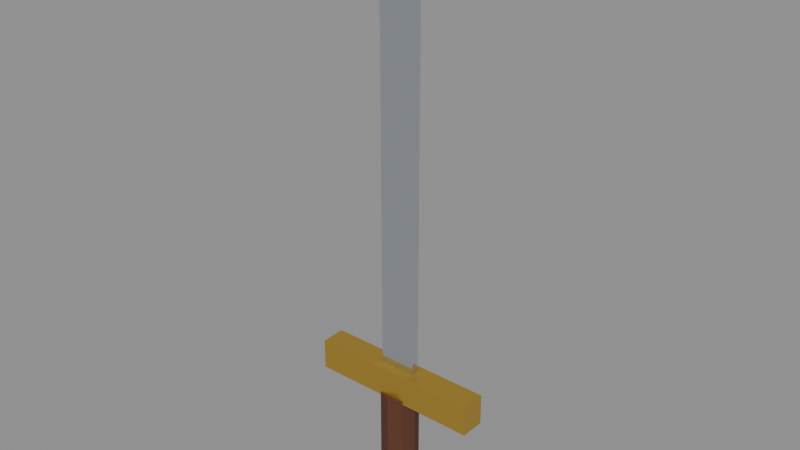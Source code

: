 # Source: icon_sword.blend  (saved by Blender 5.2.45; exported with 4.5.12 LTS)
import bpy
from mathutils import Matrix  # noqa: F401  (used for matrix-valued properties, if any)

bpy.ops.wm.read_factory_settings(use_empty=True)
scene = bpy.context.scene
scene.name = 'Scene'

# ---- materials (node trees are filled in below, after node groups)
mat_steel = bpy.data.materials.new('steel')
mat_steel.diffuse_color = (0.7379, 0.7913, 0.855, 1.0)
mat_grip = bpy.data.materials.new('grip')
mat_grip.diffuse_color = (0.1022, 0.0319, 0.01444, 1.0)
mat_gold = bpy.data.materials.new('gold')
mat_gold.diffuse_color = (0.6867, 0.4342, 0.06848, 1.0)

# ---- material node trees
mat_steel.use_nodes = True; mat_steel.node_tree.nodes.clear()
_N = mat_steel.node_tree.nodes; _L = mat_steel.node_tree.links
n0 = _N.new('ShaderNodeBsdfPrincipled'); n0.name = 'Principled BSDF'; n0.location = (10, 300)
n0.inputs[0].default_value = (0.7379, 0.7913, 0.855, 1.0)
n0.inputs[1].default_value = 1.0
n0.inputs[2].default_value = 0.22
n0.inputs[10].default_value = 0.005
n1 = _N.new('ShaderNodeOutputMaterial'); n1.name = 'Material Output'; n1.location = (300, 300)
_L.new(n0.outputs[0], n1.inputs[0])
n1.is_active_output = True
mat_grip.use_nodes = True; mat_grip.node_tree.nodes.clear()
_N = mat_grip.node_tree.nodes; _L = mat_grip.node_tree.links
n0 = _N.new('ShaderNodeBsdfPrincipled'); n0.name = 'Principled BSDF'; n0.location = (10, 300)
n0.inputs[0].default_value = (0.1022, 0.0319, 0.01444, 1.0)
n0.inputs[2].default_value = 0.8
n0.inputs[10].default_value = 0.005
n1 = _N.new('ShaderNodeOutputMaterial'); n1.name = 'Material Output'; n1.location = (300, 300)
_L.new(n0.outputs[0], n1.inputs[0])
n1.is_active_output = True
mat_gold.use_nodes = True; mat_gold.node_tree.nodes.clear()
_N = mat_gold.node_tree.nodes; _L = mat_gold.node_tree.links
n0 = _N.new('ShaderNodeBsdfPrincipled'); n0.name = 'Principled BSDF'; n0.location = (10, 300)
n0.inputs[0].default_value = (0.6867, 0.4342, 0.06848, 1.0)
n0.inputs[1].default_value = 0.8
n0.inputs[2].default_value = 0.35
n0.inputs[10].default_value = 0.005
n1 = _N.new('ShaderNodeOutputMaterial'); n1.name = 'Material Output'; n1.location = (300, 300)
_L.new(n0.outputs[0], n1.inputs[0])
n1.is_active_output = True

# ---- meshes
me_blade = bpy.data.meshes.new('blade')
me_blade.from_pydata([(-0.015, -0.003, 0.04), (-0.015, -0.003, 0.04), (-0.015, -0.003, 0.04), (-0.015, -0.003, 0.4), (-0.015, -0.003, 0.4), (-0.015, -0.003, 0.4), (-0.015, 0.003, 0.04), (-0.015, 0.003, 0.04), (-0.015, 0.003, 0.04), (-0.015, 0.003, 0.4), (-0.015, 0.003, 0.4), (-0.015, 0.003, 0.4), (0.015, -0.003, 0.04), (0.015, -0.003, 0.04), (0.015, -0.003, 0.04), (0.015, -0.003, 0.4), (0.015, -0.003, 0.4), (0.015, -0.003, 0.4), (0.015, 0.003, 0.04), (0.015, 0.003, 0.04), (0.015, 0.003, 0.04), (0.015, 0.003, 0.4), (0.015, 0.003, 0.4), (0.015, 0.003, 0.4)], [], [(2, 5, 11), (2, 11, 8), (6, 9, 21), (6, 21, 18), (20, 23, 17), (20, 17, 14), (12, 15, 3), (12, 3, 0), (7, 19, 13), (7, 13, 1), (22, 10, 4), (22, 4, 16)])
me_blade.materials.append(mat_steel)
me_blade.update()
me_blade.normals_split_custom_set([tuple(v) for v in zip(*[iter([-1.0, 0.0, 0.0, -1.0, 0.0, 0.0, -1.0, 0.0, 0.0, -1.0, 0.0, 0.0, -1.0, 0.0, 0.0, -1.0, 0.0, 0.0, 0.0, 1.0, 0.0, 0.0, 1.0, 0.0, 0.0, 1.0, 0.0, 0.0, 1.0, 0.0, 0.0, 1.0, 0.0, 0.0, 1.0, 0.0, 1.0, 0.0, 0.0, 1.0, 0.0, 0.0, 1.0, 0.0, 0.0, 1.0, 0.0, 0.0, 1.0, 0.0, 0.0, 1.0, 0.0, 0.0, 0.0, -1.0, 0.0, 0.0, -1.0, 0.0, 0.0, -1.0, 0.0, 0.0, -1.0, 0.0, 0.0, -1.0, 0.0, 0.0, -1.0, 0.0, 0.0, 0.0, -1.0, 0.0, 0.0, -1.0, 0.0, 0.0, -1.0, 0.0, 0.0, -1.0, 0.0, 0.0, -1.0, 0.0, 0.0, -1.0, 0.0, 0.0, 1.0, 0.0, 0.0, 1.0, 0.0, 0.0, 1.0, 0.0, 0.0, 1.0, 0.0, 0.0, 1.0, 0.0, 0.0, 1.0])] * 3)])
me_grip = bpy.data.meshes.new('grip')
me_grip.from_pydata([(0.015, 0.0, -0.07), (0.015, 0.0, -0.07), (0.015, 0.0, -0.07), (0.01061, 0.01061, -0.07), (0.01061, 0.01061, -0.07), (0.01061, 0.01061, -0.07), (9.185e-19, 0.015, -0.07), (9.185e-19, 0.015, -0.07), (9.185e-19, 0.015, -0.07), (-0.01061, 0.01061, -0.07), (-0.01061, 0.01061, -0.07), (-0.01061, 0.01061, -0.07), (-0.015, 1.837e-18, -0.07), (-0.015, 1.837e-18, -0.07), (-0.015, 1.837e-18, -0.07), (-0.01061, -0.01061, -0.07), (-0.01061, -0.01061, -0.07), (-0.01061, -0.01061, -0.07), (-2.755e-18, -0.015, -0.07), (-2.755e-18, -0.015, -0.07), (-2.755e-18, -0.015, -0.07), (0.01061, -0.01061, -0.07), (0.01061, -0.01061, -0.07), (0.01061, -0.01061, -0.07), (0.015, 0.0, 0.02), (0.015, 0.0, 0.02), (0.015, 0.0, 0.02), (0.01061, 0.01061, 0.02), (0.01061, 0.01061, 0.02), (0.01061, 0.01061, 0.02), (9.185e-19, 0.015, 0.02), (9.185e-19, 0.015, 0.02), (9.185e-19, 0.015, 0.02), (-0.01061, 0.01061, 0.02), (-0.01061, 0.01061, 0.02), (-0.01061, 0.01061, 0.02), (-0.015, 1.837e-18, 0.02), (-0.015, 1.837e-18, 0.02), (-0.015, 1.837e-18, 0.02), (-0.01061, -0.01061, 0.02), (-0.01061, -0.01061, 0.02), (-0.01061, -0.01061, 0.02), (-2.755e-18, -0.015, 0.02), (-2.755e-18, -0.015, 0.02), (-2.755e-18, -0.015, 0.02), (0.01061, -0.01061, 0.02), (0.01061, -0.01061, 0.02), (0.01061, -0.01061, 0.02), (0.0, -2.328e-10, -0.07), (0.0, -2.328e-10, 0.02)], [], [(2, 5, 29), (2, 29, 26), (4, 7, 31), (4, 31, 28), (8, 10, 34), (8, 34, 32), (11, 14, 38), (11, 38, 35), (13, 17, 41), (13, 41, 37), (16, 20, 44), (16, 44, 40), (19, 22, 46), (19, 46, 43), (23, 1, 25), (23, 25, 47), (48, 3, 0), (48, 6, 3), (48, 9, 6), (48, 12, 9), (48, 15, 12), (48, 18, 15), (48, 21, 18), (48, 0, 21), (24, 27, 49), (27, 30, 49), (30, 33, 49), (33, 36, 49), (36, 39, 49), (39, 42, 49), (42, 45, 49), (45, 24, 49)])
me_grip.materials.append(mat_grip)
me_grip.update()
me_grip.normals_split_custom_set([tuple(v) for v in zip(*[iter([0.9239, 0.3827, 0.0, 0.9239, 0.3827, 0.0, 0.9239, 0.3827, 0.0, 0.9239, 0.3827, 0.0, 0.9239, 0.3827, 0.0, 0.9239, 0.3827, 0.0, 0.3827, 0.9239, 0.0, 0.3827, 0.9239, 0.0, 0.3827, 0.9239, 0.0, 0.3827, 0.9239, 0.0, 0.3827, 0.9239, 0.0, 0.3827, 0.9239, 0.0, -0.3827, 0.9239, 0.0, -0.3827, 0.9239, 0.0, -0.3827, 0.9239, 0.0, -0.3827, 0.9239, 0.0, -0.3827, 0.9239, 0.0, -0.3827, 0.9239, 0.0, -0.9239, 0.3827, 0.0, -0.9239, 0.3827, 0.0, -0.9239, 0.3827, 0.0, -0.9239, 0.3827, 0.0, -0.9239, 0.3827, 0.0, -0.9239, 0.3827, 0.0, -0.9239, -0.3827, 0.0, -0.9239, -0.3827, 0.0, -0.9239, -0.3827, 0.0, -0.9239, -0.3827, 0.0, -0.9239, -0.3827, 0.0, -0.9239, -0.3827, 0.0, -0.3827, -0.9239, 0.0, -0.3827, -0.9239, 0.0, -0.3827, -0.9239, 0.0, -0.3827, -0.9239, 0.0, -0.3827, -0.9239, 0.0, -0.3827, -0.9239, 0.0, 0.3827, -0.9239, 0.0, 0.3827, -0.9239, 0.0, 0.3827, -0.9239, 0.0, 0.3827, -0.9239, 0.0, 0.3827, -0.9239, 0.0, 0.3827, -0.9239, 0.0, 0.9239, -0.3827, 0.0, 0.9239, -0.3827, 0.0, 0.9239, -0.3827, 0.0, 0.9239, -0.3827, 0.0, 0.9239, -0.3827, 0.0, 0.9239, -0.3827, 0.0, 0.0, 0.0, -1.0, 0.0, 0.0, -1.0, 0.0, 0.0, -1.0, 0.0, 0.0, -1.0, 0.0, 0.0, -1.0, 0.0, 0.0, -1.0, 0.0, 0.0, -1.0, 0.0, 0.0, -1.0, 0.0, 0.0, -1.0, 0.0, 0.0, -1.0, 0.0, 0.0, -1.0, 0.0, 0.0, -1.0, 0.0, 0.0, -1.0, 0.0, 0.0, -1.0, 0.0, 0.0, -1.0, 0.0, 0.0, -1.0, 0.0, 0.0, -1.0, 0.0, 0.0, -1.0, 0.0, 0.0, -1.0, 0.0, 0.0, -1.0, 0.0, 0.0, -1.0, 0.0, 0.0, -1.0, 0.0, 0.0, -1.0, 0.0, 0.0, -1.0, 0.0, -5.144e-08, 1.0, 0.0, -5.144e-08, 1.0, 0.0, -5.144e-08, 1.0, 0.0, -1.242e-07, 1.0, 0.0, -1.242e-07, 1.0, 0.0, -1.242e-07, 1.0, 0.0, -1.242e-07, 1.0, 0.0, -1.242e-07, 1.0, 0.0, -1.242e-07, 1.0, 5.854e-08, -5.144e-08, 1.0, 5.854e-08, -5.144e-08, 1.0, 5.854e-08, -5.144e-08, 1.0, 0.0, 5.144e-08, 1.0, 0.0, 5.144e-08, 1.0, 0.0, 5.144e-08, 1.0, 0.0, 1.242e-07, 1.0, 0.0, 1.242e-07, 1.0, 0.0, 1.242e-07, 1.0, 0.0, 1.242e-07, 1.0, 0.0, 1.242e-07, 1.0, 0.0, 1.242e-07, 1.0, 5.854e-08, 5.144e-08, 1.0, 5.854e-08, 5.144e-08, 1.0, 5.854e-08, 5.144e-08, 1.0])] * 3)])
me_guard = bpy.data.meshes.new('guard')
me_guard.from_pydata([(-0.07, -0.01, 0.0175), (-0.07, -0.01, 0.0175), (-0.07, -0.01, 0.0175), (-0.07, -0.01, 0.0425), (-0.07, -0.01, 0.0425), (-0.07, -0.01, 0.0425), (-0.07, 0.01, 0.0175), (-0.07, 0.01, 0.0175), (-0.07, 0.01, 0.0175), (-0.07, 0.01, 0.0425), (-0.07, 0.01, 0.0425), (-0.07, 0.01, 0.0425), (0.07, -0.01, 0.0175), (0.07, -0.01, 0.0175), (0.07, -0.01, 0.0175), (0.07, -0.01, 0.0425), (0.07, -0.01, 0.0425), (0.07, -0.01, 0.0425), (0.07, 0.01, 0.0175), (0.07, 0.01, 0.0175), (0.07, 0.01, 0.0175), (0.07, 0.01, 0.0425), (0.07, 0.01, 0.0425), (0.07, 0.01, 0.0425)], [], [(2, 5, 11), (2, 11, 8), (6, 9, 21), (6, 21, 18), (20, 23, 17), (20, 17, 14), (12, 15, 3), (12, 3, 0), (7, 19, 13), (7, 13, 1), (22, 10, 4), (22, 4, 16)])
me_guard.materials.append(mat_gold)
me_guard.update()
me_guard.normals_split_custom_set([tuple(v) for v in zip(*[iter([-1.0, 0.0, 0.0, -1.0, 0.0, 0.0, -1.0, 0.0, 0.0, -1.0, 0.0, 0.0, -1.0, 0.0, 0.0, -1.0, 0.0, 0.0, 0.0, 1.0, 0.0, 0.0, 1.0, 0.0, 0.0, 1.0, 0.0, 0.0, 1.0, 0.0, 0.0, 1.0, 0.0, 0.0, 1.0, 0.0, 1.0, 0.0, 0.0, 1.0, 0.0, 0.0, 1.0, 0.0, 0.0, 1.0, 0.0, 0.0, 1.0, 0.0, 0.0, 1.0, 0.0, 0.0, 0.0, -1.0, 0.0, 0.0, -1.0, 0.0, 0.0, -1.0, 0.0, 0.0, -1.0, 0.0, 0.0, -1.0, 0.0, 0.0, -1.0, 0.0, 0.0, 0.0, -1.0, 0.0, 0.0, -1.0, 0.0, 0.0, -1.0, 0.0, 0.0, -1.0, 0.0, 0.0, -1.0, 0.0, 0.0, -1.0, 0.0, 0.0, 1.0, 0.0, 0.0, 1.0, 0.0, 0.0, 1.0, 0.0, 0.0, 1.0, 0.0, 0.0, 1.0, 0.0, 0.0, 1.0])] * 3)])

# ---- objects
ob_blade = bpy.data.objects.new('blade', me_blade)
ob_grip = bpy.data.objects.new('grip', me_grip)
ob_guard = bpy.data.objects.new('guard', me_guard)

# ---- transforms, parenting, visibility, modifiers, constraints
ob_blade.location = (0.0, 0.0, 0.0)
ob_blade.rotation_mode = 'QUATERNION'
ob_blade.rotation_quaternion = (1.0, 0.0, 0.0, 0.0)
ob_grip.location = (0.0, 0.0, 0.0)
ob_grip.rotation_mode = 'QUATERNION'
ob_grip.rotation_quaternion = (1.0, 0.0, 0.0, 0.0)
ob_guard.location = (0.0, 0.0, 0.0)
ob_guard.rotation_mode = 'QUATERNION'
ob_guard.rotation_quaternion = (1.0, 0.0, 0.0, 0.0)

# ---- collection membership
scene.collection.objects.link(ob_blade)
scene.collection.objects.link(ob_grip)
scene.collection.objects.link(ob_guard)

# ---- scene / render settings (as saved in the file)
scene.frame_start = 1; scene.frame_end = 250; scene.frame_set(1)
scene.render.engine = 'BLENDER_EEVEE_NEXT'
scene.render.bake_bias = 0.0
scene.render.bake_samples = 0
scene.render.compositor_device = 'GPU'
scene.eevee.use_volume_custom_range = False
scene.eevee.fast_gi_thickness_near = 0.1
scene.eevee.fast_gi_thickness_far = 0.0
scene.eevee.ray_tracing_options.screen_trace_thickness = 0.1
bpy.context.view_layer.update()

# ---- added for rendering (the .blend has no active camera and no usable light): camera, sun + grey world if the file has none
cam_auto = bpy.data.cameras.new('AutoCamera')
cam_auto.lens = 50.0
cam_auto.sensor_width = 36.0
cam_auto.clip_end = 1000.0
ob_auto_camera = bpy.data.objects.new('AutoCamera', cam_auto)
scene.collection.objects.link(ob_auto_camera)
ob_auto_camera.location = (0.454586, -0.545503, 0.528669)
ob_auto_camera.rotation_euler = (1.09748, -7.21219e-08, 0.694738)
scene.camera = ob_auto_camera
light_auto_sun = bpy.data.lights.new('AutoSun', 'SUN')
light_auto_sun.energy = 3.0
light_auto_sun.angle = 0.0523599
ob_auto_sun = bpy.data.objects.new('AutoSun', light_auto_sun)
scene.collection.objects.link(ob_auto_sun)
ob_auto_sun.rotation_euler = (0.872665, 0.174533, 0.523599)
if scene.world is None:
    world_auto = bpy.data.worlds.new('AutoWorld')
    world_auto.color = (0.3, 0.3, 0.3)
    scene.world = world_auto
bpy.context.view_layer.update()
